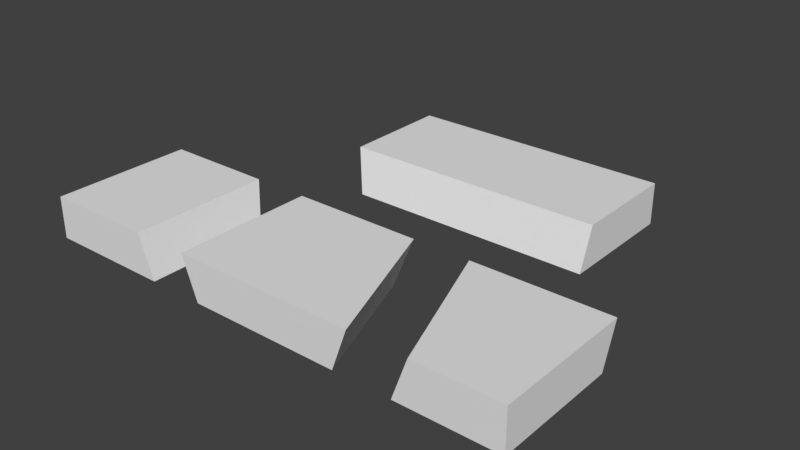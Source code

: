 # Source: broken_chunker.blend  (saved by Blender 2.79.0; exported with 4.5.12 LTS)
import bpy
from mathutils import Matrix  # noqa: F401  (used for matrix-valued properties, if any)

bpy.ops.wm.read_factory_settings(use_empty=True)
scene = bpy.context.scene
scene.name = 'Scene'

# ---- collections
col_collection_1 = bpy.data.collections.new('Collection 1'); scene.collection.children.link(col_collection_1)

# ---- world
world_world = bpy.data.worlds.new('World'); scene.world = world_world
world_world.color = (0.05088, 0.05088, 0.05088)
world_world.use_sun_shadow = False
world_world.sun_shadow_jitter_overblur = 0.0
world_world.cycles.sampling_method = 'MANUAL'

# ---- meshes
me_m2_c4_001 = bpy.data.meshes.new('M2 C4.001')
me_m2_c4_001.from_pydata([(0.1925, 0.4846, 0.8314), (3.48, 0.182, 0.0), (0.0, 0.182, 0.0), (3.48, 0.3536, 0.4714), (3.48, 0.546, 1.0), (3.48, -2.818, 1.0), (1.185, -2.818, 0.255), (1.092, -2.818, 0.0), (3.48, -2.818, 0.0), (0.3269, -0.7161, 0.0), (0.2315, 0.546, 1.0), (0.2103, 0.5126, 0.9085), (0.5481, -0.3239, 1.0), (1.456, -2.818, 1.0), (1.419, -2.818, 0.8994)], [], [(0, 1, 2), (3, 4, 5), (6, 7, 8), (1, 9, 2), (5, 1, 3), (10, 3, 11), (5, 8, 1), (12, 13, 5), (9, 8, 7), (3, 0, 11), (4, 12, 5), (14, 8, 5), (5, 13, 14), (9, 14, 12), (1, 8, 9), (10, 4, 3), (3, 1, 0), (4, 10, 12), (14, 6, 8), (11, 0, 12), (9, 7, 6), (0, 2, 12), (12, 10, 11), (14, 13, 12), (9, 6, 14), (12, 2, 9)])
me_m2_c4_001.use_remesh_preserve_volume = False
me_m2_c4_001.use_remesh_preserve_attributes = False
me_m2_c4_001.use_mirror_vertex_groups = False
me_m2_c4_001.update()
me_m1_c3_001 = bpy.data.meshes.new('M1 C3.001')
me_m1_c3_001.from_pydata([(1.864, 0.182, 0.0), (0.364, -2.818, 0.0), (0.364, -0.818, 0.0), (0.2965, 0.2495, 0.1854), (0.232, 0.314, 0.3627), (3.095, 0.5126, 0.9085), (3.077, 0.4846, 0.8314), (2.41, 0.546, 1.0), (3.432, -0.3239, 1.0), (3.116, 0.546, 1.0), (0.364, 0.182, 0.0), (3.052e-07, 0.546, 1.0), (3.052e-07, -1.061, 1.0), (4.304, -2.818, 0.8994), (0.1111, -2.818, 0.6948), (4.069, -2.818, 0.255), (3.211, -0.7161, 0.0), (2.884, 0.182, 0.0), (0.0, -2.818, 1.0), (4.34, -2.818, 1.0), (3.976, -2.818, 0.0)], [], [(0, 1, 2), (3, 4, 0), (5, 6, 7), (8, 9, 7), (2, 10, 0), (0, 10, 3), (4, 7, 0), (7, 11, 12), (13, 14, 15), (8, 16, 17), (4, 2, 12), (4, 11, 7), (18, 13, 19), (7, 12, 18), (18, 12, 14), (4, 3, 2), (12, 11, 4), (2, 1, 12), (14, 12, 1), (3, 10, 2), (7, 17, 0), (7, 9, 5), (18, 8, 7), (1, 15, 14), (0, 17, 16), (16, 1, 0), (5, 9, 8), (8, 19, 13), (13, 15, 16), (20, 16, 15), (17, 6, 8), (5, 8, 6), (13, 16, 8), (18, 14, 13), (7, 6, 17), (18, 19, 8), (1, 20, 15), (16, 20, 1)])
me_m1_c3_001.use_remesh_preserve_volume = False
me_m1_c3_001.use_remesh_preserve_attributes = False
me_m1_c3_001.use_mirror_vertex_groups = False
me_m1_c3_001.update()
me_m1_c1_001 = bpy.data.meshes.new('M1 C1.001')
me_m1_c1_001.from_pydata([(0.2474, 6.0, 0.3204), (0.0, 6.0, 1.0), (6.364, 6.0, 1.0), (1.864, 3.0, 0.0), (6.364, 3.0, 0.0), (2.41, 3.364, 1.0), (6.364, 3.172, 0.4714), (6.364, 6.0, 0.0), (6.364, 3.364, 1.0), (0.0, 4.623, 1.0), (0.2965, 3.067, 0.1854), (0.364, 3.0, 0.0), (0.232, 3.132, 0.3627), (3.052e-07, 3.364, 1.0), (0.364, 4.0, 0.0), (0.364, 6.0, 0.0)], [], [(0, 1, 2), (3, 4, 5), (6, 4, 7), (5, 8, 2), (5, 1, 9), (7, 8, 6), (8, 5, 6), (10, 11, 3), (4, 6, 5), (10, 3, 12), (9, 13, 5), (7, 2, 8), (7, 4, 3), (5, 12, 3), (3, 11, 14), (14, 12, 13), (2, 15, 0), (3, 15, 7), (5, 2, 1), (5, 13, 12), (13, 9, 14), (0, 15, 9), (9, 1, 0), (10, 12, 14), (14, 11, 10), (9, 15, 14), (2, 7, 15), (3, 14, 15)])
me_m1_c1_001.use_remesh_preserve_volume = False
me_m1_c1_001.use_remesh_preserve_attributes = False
me_m1_c1_001.use_mirror_vertex_groups = False
me_m1_c1_001.update()
me_m0_c2_001 = bpy.data.meshes.new('M0 C2.001')
me_m0_c2_001.from_pydata([(0.0, 0.3757, 0.5323), (0.0, 0.182, 0.0), (0.0, -2.818, 0.0), (2.747, -2.818, 0.6948), (2.636, -2.818, 1.0), (0.0, -2.818, 1.0), (0.0, 0.546, 1.0), (2.636, -1.061, 1.0), (2.636, 0.546, 1.0), (3.0, -0.818, 0.0), (2.933, 0.2495, 0.1854), (2.868, 0.314, 0.3627), (3.0, 0.182, 0.0), (3.0, -2.818, 0.0)], [], [(0, 1, 2), (3, 4, 5), (6, 7, 8), (5, 0, 2), (4, 7, 5), (9, 10, 11), (1, 10, 12), (11, 6, 8), (5, 6, 0), (0, 11, 10), (1, 9, 2), (2, 3, 5), (2, 9, 13), (6, 5, 7), (8, 7, 11), (3, 13, 7), (7, 4, 3), (12, 10, 9), (11, 7, 9), (13, 9, 7), (1, 0, 10), (0, 6, 11), (1, 12, 9), (2, 13, 3)])
me_m0_c2_001.use_remesh_preserve_volume = False
me_m0_c2_001.use_remesh_preserve_attributes = False
me_m0_c2_001.use_mirror_vertex_groups = False
me_m0_c2_001.update()
me_m0_c0_001 = bpy.data.meshes.new('M0 C0.001')
me_m0_c0_001.from_pydata([], [], [])
me_m0_c0_001.use_remesh_preserve_volume = False
me_m0_c0_001.use_remesh_preserve_attributes = False
me_m0_c0_001.use_mirror_vertex_groups = False
me_m0_c0_001.update()

# ---- objects
ob_m2_c4 = bpy.data.objects.new('M2 C4', me_m2_c4_001)
ob_m1_c3 = bpy.data.objects.new('M1 C3', me_m1_c3_001)
ob_m1_c1 = bpy.data.objects.new('M1 C1', me_m1_c1_001)
ob_m0_c2 = bpy.data.objects.new('M0 C2', me_m0_c2_001)
ob_m0_c0 = bpy.data.objects.new('M0 C0', me_m0_c0_001)

# ---- transforms, parenting, visibility, modifiers, constraints
ob_m2_c4.location = (3.869, 0.0, 0.0)
ob_m2_c4.lineart.crease_threshold = 0.0
ob_m1_c3.location = (-0.395, 0.0, 0.0)
ob_m1_c3.lineart.crease_threshold = 0.0
ob_m1_c1.location = (-1.21, 0.0, 0.0)
ob_m1_c1.lineart.crease_threshold = 0.0
ob_m0_c2.location = (-4.365, 0.0, 0.0)
ob_m0_c2.lineart.crease_threshold = 0.0
ob_m0_c0.location = (0.0, 0.0, 0.0)
ob_m0_c0.lineart.crease_threshold = 0.0

# ---- collection membership
col_collection_1.objects.link(ob_m2_c4)
col_collection_1.objects.link(ob_m1_c3)
col_collection_1.objects.link(ob_m1_c1)
col_collection_1.objects.link(ob_m0_c2)
col_collection_1.objects.link(ob_m0_c0)

# ---- scene / render settings (as saved in the file)
scene.frame_start = 1; scene.frame_end = 250; scene.frame_set(4)
scene.render.engine = 'BLENDER_EEVEE_NEXT'
scene.render.resolution_percentage = 50
scene.render.dither_intensity = 0.0
scene.cycles.use_denoising = False
scene.cycles.samples = 128
scene.cycles.sampling_pattern = 'TABULATED_SOBOL'
scene.cycles.use_adaptive_sampling = False
scene.cycles.use_light_tree = False
scene.cycles.blur_glossy = 0.0
scene.cycles.sample_clamp_indirect = 0.0
scene.view_settings.view_transform = 'Standard'
bpy.context.view_layer.update()

# ---- added for rendering (the .blend has no active camera and no usable light): camera, sun
cam_auto = bpy.data.cameras.new('AutoCamera')
cam_auto.lens = 50.0
cam_auto.sensor_width = 36.0
cam_auto.clip_end = 1000.0
ob_auto_camera = bpy.data.objects.new('AutoCamera', cam_auto)
scene.collection.objects.link(ob_auto_camera)
ob_auto_camera.location = (15.0886, -14.7251, 11.3774)
ob_auto_camera.rotation_euler = (1.09748, -7.21219e-08, 0.694738)
scene.camera = ob_auto_camera
light_auto_sun = bpy.data.lights.new('AutoSun', 'SUN')
light_auto_sun.energy = 3.0
light_auto_sun.angle = 0.0523599
ob_auto_sun = bpy.data.objects.new('AutoSun', light_auto_sun)
scene.collection.objects.link(ob_auto_sun)
ob_auto_sun.rotation_euler = (0.872665, 0.174533, 0.523599)
bpy.context.view_layer.update()
